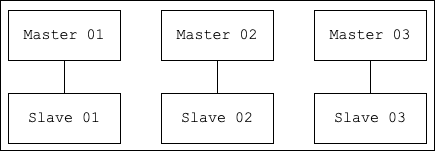

The diagram above was exported from draw.io. Its source (the exported page's mxGraphModel, read from the mxfile embedded in the PNG):
<mxGraphModel dx="1106" dy="831" grid="0" gridSize="10" guides="1" tooltips="1" connect="1" arrows="1" fold="1" page="0" pageScale="1" pageWidth="827" pageHeight="1169" math="0" shadow="0">
  <root>
    <mxCell id="0" />
    <mxCell id="1" parent="0" />
    <mxCell id="2" value="" style="rounded=0;whiteSpace=wrap;html=1;" vertex="1" parent="1">
      <mxGeometry x="131" y="328" width="434" height="150" as="geometry" />
    </mxCell>
    <mxCell id="3" value="&lt;font face=&quot;Courier New&quot; style=&quot;font-size: 15px&quot;&gt;Master 01&lt;/font&gt;" style="rounded=0;whiteSpace=wrap;html=1;" vertex="1" parent="1">
      <mxGeometry x="139" y="338" width="112" height="50" as="geometry" />
    </mxCell>
    <mxCell id="4" style="edgeStyle=orthogonalEdgeStyle;rounded=0;orthogonalLoop=1;jettySize=auto;html=1;entryX=0.5;entryY=0;entryDx=0;entryDy=0;endArrow=none;endFill=0;" edge="1" source="5" target="10" parent="1">
      <mxGeometry relative="1" as="geometry" />
    </mxCell>
    <mxCell id="5" value="&lt;font face=&quot;Courier New&quot; style=&quot;font-size: 15px&quot;&gt;Master 02&lt;/font&gt;" style="rounded=0;whiteSpace=wrap;html=1;" vertex="1" parent="1">
      <mxGeometry x="292" y="338" width="112" height="50" as="geometry" />
    </mxCell>
    <mxCell id="6" style="edgeStyle=orthogonalEdgeStyle;rounded=0;orthogonalLoop=1;jettySize=auto;html=1;entryX=0.5;entryY=0;entryDx=0;entryDy=0;endArrow=none;endFill=0;" edge="1" source="7" target="11" parent="1">
      <mxGeometry relative="1" as="geometry" />
    </mxCell>
    <mxCell id="7" value="&lt;font face=&quot;Courier New&quot; style=&quot;font-size: 15px&quot;&gt;Master 03&lt;/font&gt;" style="rounded=0;whiteSpace=wrap;html=1;" vertex="1" parent="1">
      <mxGeometry x="445" y="338" width="112" height="50" as="geometry" />
    </mxCell>
    <mxCell id="8" style="edgeStyle=orthogonalEdgeStyle;rounded=0;orthogonalLoop=1;jettySize=auto;html=1;entryX=0.5;entryY=1;entryDx=0;entryDy=0;endArrow=none;endFill=0;" edge="1" source="9" target="3" parent="1">
      <mxGeometry relative="1" as="geometry" />
    </mxCell>
    <mxCell id="9" value="&lt;font face=&quot;Courier New&quot; style=&quot;font-size: 15px&quot;&gt;Slave 01&lt;/font&gt;" style="rounded=0;whiteSpace=wrap;html=1;" vertex="1" parent="1">
      <mxGeometry x="139" y="421" width="112" height="50" as="geometry" />
    </mxCell>
    <mxCell id="10" value="&lt;span style=&quot;font-family: &amp;#34;courier new&amp;#34; ; font-size: 15px&quot;&gt;Slave 02&lt;/span&gt;" style="rounded=0;whiteSpace=wrap;html=1;" vertex="1" parent="1">
      <mxGeometry x="292" y="421" width="112" height="50" as="geometry" />
    </mxCell>
    <mxCell id="11" value="&lt;span style=&quot;font-family: &amp;#34;courier new&amp;#34; ; font-size: 15px&quot;&gt;Slave 03&lt;/span&gt;" style="rounded=0;whiteSpace=wrap;html=1;" vertex="1" parent="1">
      <mxGeometry x="445" y="421" width="112" height="50" as="geometry" />
    </mxCell>
  </root>
</mxGraphModel>